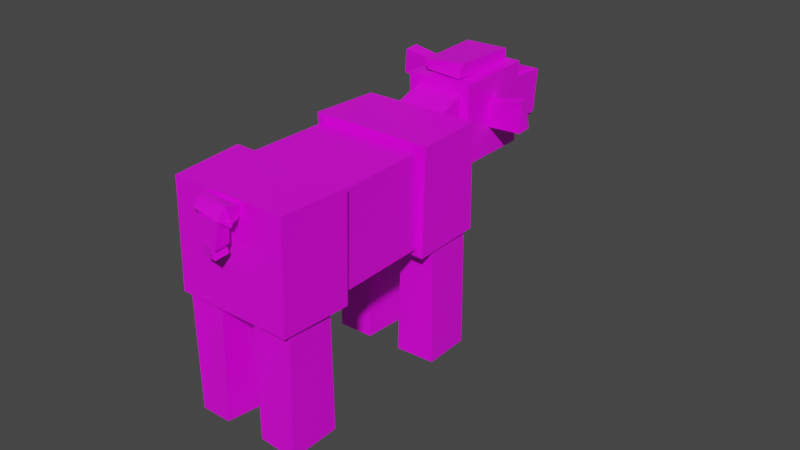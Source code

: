 # Source: mouflon_lamb.blend  (saved by Blender 2.90.8; exported with 4.5.12 LTS)
import bpy
from mathutils import Matrix  # noqa: F401  (used for matrix-valued properties, if any)

bpy.ops.wm.read_factory_settings(use_empty=True)
scene = bpy.context.scene
scene.name = 'Scene'

# ---- collections
col_collection = bpy.data.collections.new('Collection'); scene.collection.children.link(col_collection)

# ---- images (referenced by path relative to the original .blend; pixels are not part of the script)
import os
ASSET_DIR = os.environ.get("B2B_ASSET_DIR", "")  # directory of the original .blend (textures are referenced by path, not embedded)
HERE = os.path.dirname(os.path.abspath(__file__))  # packed textures are extracted next to this script under _unpacked/

def load_image(name, relpath, width, height, colorspace="sRGB"):
    """Load a texture the original file referenced (path relative to the .blend, or extracted next to this script)."""
    p = next((c for c in (os.path.join(HERE, relpath), os.path.join(ASSET_DIR, relpath)) if relpath and os.path.exists(c)), "")
    if p:
        img = bpy.data.images.load(p, check_existing=True)
        img.name = name
    else:  # same state as the original file: an image datablock whose file is absent (Cycles renders it pink)
        img = bpy.data.images.new(name, width, height)
        img.source = "FILE"
        img.filepath = "//" + (relpath or name)
    img.colorspace_settings.name = colorspace
    return img
img_mouflon_lamb_m_png = load_image('mouflon_lamb_m.png', 'mouflon_lamb_m.png', 1024, 1024, 'sRGB')

# ---- materials (node trees are filled in below, after node groups)
mat_material = bpy.data.materials.new('Material')
mat_material.alpha_threshold = 0.0
mat_material.use_transparent_shadow = False
mat_material.line_color = (0.0, 0.0, 0.0, 1.0)

# ---- material node trees
mat_material.use_nodes = True; mat_material.node_tree.nodes.clear()
_N = mat_material.node_tree.nodes; _L = mat_material.node_tree.links
n0 = _N.new('ShaderNodeOutputMaterial'); n0.name = 'Material Output'; n0.location = (300, 300)
n1 = _N.new('ShaderNodeBsdfPrincipled'); n1.name = 'Principled BSDF'; n1.location = (10, 300)
n1.distribution = 'GGX'
n1.subsurface_method = 'BURLEY'
n1.inputs[2].default_value = 0.4
n1.inputs[3].default_value = 1.45
n1.inputs[27].default_value = (0.0, 0.0, 0.0, 1.0)
n1.inputs[28].default_value = 1.0
n2 = _N.new('ShaderNodeTexImage'); n2.name = 'Image Texture'; n2.location = (-280, 265)
n2.image = img_mouflon_lamb_m_png
n2.interpolation = 'Closest'
_L.new(n1.outputs[0], n0.inputs[0])
_L.new(n2.outputs[0], n1.inputs[0])
n0.is_active_output = True

# ---- world
world_world = bpy.data.worlds.new('World'); scene.world = world_world
world_world.use_nodes = True; world_world.node_tree.nodes.clear()
_N = world_world.node_tree.nodes; _L = world_world.node_tree.links
n0 = _N.new('ShaderNodeOutputWorld'); n0.name = 'World Output'; n0.location = (300, 300)
n1 = _N.new('ShaderNodeBackground'); n1.name = 'Background'; n1.location = (10, 300)
n1.inputs[0].default_value = (0.05088, 0.05088, 0.05088, 1.0)
_L.new(n1.outputs[0], n0.inputs[0])
n0.is_active_output = True
world_world.color = (0.05088, 0.05088, 0.05088)
world_world.use_sun_shadow = False
world_world.sun_shadow_jitter_overblur = 0.0

# ---- meshes
me_id335 = bpy.data.meshes.new('ID335')
me_id335.from_pydata([(-337.5, 147.3, -348.4), (-338.7, 146.6, -349.4), (-338.7, 147.4, -349.2), (-337.6, 146.7, -349.5), (-337.6, 147.5, -349.4), (-338.6, 147.2, -348.3), (-337.4, 146.5, -348.6), (-338.6, 146.4, -348.4), (-338.6, 146.5, -348.4), (-337.4, 146.6, -348.6), (-338.5, 146.4, -348.0), (-338.5, 147.1, -347.8), (-337.5, 147.2, -348.4), (-338.6, 147.2, -348.3), (-338.8, 147.8, -349.4), (-340.4, 146.2, -349.5), (-338.7, 146.4, -349.7), (-340.2, 145.9, -347.9), (-340.3, 147.3, -347.6), (-340.5, 147.6, -349.2), (-338.6, 147.4, -347.7), (-338.5, 146.0, -348.0), (-338.7, 146.6, -349.3), (-338.7, 147.3, -349.1), (-337.6, 146.7, -349.4), (-337.6, 147.4, -349.2), (-337.7, 147.5, -349.5), (-338.7, 147.4, -349.4), (-337.6, 146.8, -349.6), (-338.7, 146.7, -349.5), (-339.3, 148.0, -347.4), (-339.3, 147.2, -347.7), (-339.5, 147.2, -347.7), (-339.6, 148.0, -347.4), (-339.4, 148.2, -347.9), (-339.3, 147.4, -348.2), (-339.6, 148.2, -347.9), (-339.6, 147.4, -348.2), (-339.3, 145.4, -349.1), (-339.6, 145.4, -349.1), (-339.2, 145.4, -348.5), (-339.5, 145.3, -348.5), (-339.6, 146.2, -348.5), (-339.6, 146.2, -349.0), (-339.3, 146.2, -349.1), (-339.3, 146.2, -348.5), (-338.7, 147.1, -347.8), (-340.1, 147.0, -347.6), (-340.1, 146.2, -347.8), (-340.1, 147.0, -347.4), (-338.6, 146.3, -348.0), (-340.0, 146.1, -347.5), (-338.7, 147.1, -347.5), (-338.6, 146.2, -347.7), (-345.9, 144.9, -347.8), (-344.4, 145.0, -348.0), (-344.7, 145.5, -350.2), (-344.5, 147.6, -347.4), (-346.0, 147.4, -347.3), (-346.3, 147.9, -349.5), (-344.8, 148.0, -349.6), (-346.2, 145.4, -350.0), (-339.7, 146.1, -347.9), (-339.4, 146.4, -349.2), (-339.5, 147.4, -348.9), (-339.8, 147.1, -347.7), (-341.5, 147.1, -348.1), (-341.2, 146.4, -349.6), (-341.5, 146.1, -348.4), (-341.2, 147.4, -349.4), (-341.2, 146.6, -350.1), (-341.5, 146.4, -353.0), (-341.5, 147.2, -352.8), (-341.2, 145.8, -350.2), (-342.2, 145.7, -350.1), (-342.6, 147.1, -352.7), (-342.5, 146.3, -352.9), (-342.2, 146.5, -350.0), (-341.3, 148.1, -349.7), (-341.6, 147.9, -352.7), (-342.7, 148.6, -352.4), (-342.3, 148.0, -349.6), (-341.6, 148.7, -352.5), (-341.3, 147.4, -349.9), (-342.3, 147.3, -349.8), (-342.6, 147.9, -352.6), (-345.1, 147.8, -349.3), (-345.5, 148.4, -352.1), (-345.1, 147.1, -349.5), (-345.4, 147.6, -352.3), (-346.1, 147.0, -349.4), (-346.5, 148.3, -352.0), (-346.5, 147.6, -352.1), (-346.2, 147.7, -349.2), (-345.0, 145.5, -349.8), (-345.3, 146.1, -352.6), (-346.1, 146.2, -349.6), (-345.4, 146.9, -352.4), (-345.0, 146.3, -349.7), (-346.0, 145.4, -349.7), (-346.4, 146.8, -352.3), (-346.4, 146.0, -352.5), (-344.7, 145.6, -350.0), (-342.6, 145.8, -350.2), (-344.8, 147.9, -349.5), (-342.7, 148.0, -349.7), (-342.5, 147.6, -347.8), (-344.4, 145.2, -348.1), (-342.4, 145.4, -348.3), (-344.5, 147.5, -347.6), (-346.3, 146.6, -347.7), (-346.2, 145.8, -347.6), (-346.2, 145.8, -347.9), (-346.2, 146.6, -347.5), (-346.0, 146.6, -347.5), (-346.0, 146.6, -347.7), (-346.0, 145.9, -347.9), (-345.9, 145.8, -347.7), (-346.2, 146.5, -347.5), (-346.2, 145.9, -348.0), (-346.4, 146.5, -347.6), (-346.4, 145.9, -347.8), (-346.2, 145.9, -347.6), (-346.0, 145.9, -347.8), (-346.1, 146.5, -347.7), (-346.3, 146.6, -347.8), (-346.4, 145.9, -347.8), (-346.4, 146.4, -347.7), (-346.1, 146.0, -347.8), (-346.2, 146.5, -347.7), (-346.2, 146.1, -348.3), (-346.5, 146.6, -348.2), (-346.5, 146.1, -348.3), (-346.2, 146.6, -348.2), (-346.5, 146.5, -348.4), (-346.5, 146.4, -348.2), (-346.2, 146.2, -348.5), (-346.3, 146.5, -348.5), (-346.5, 146.2, -348.5), (-346.5, 146.2, -348.2), (-346.2, 146.2, -348.3), (-346.2, 146.4, -348.2), (-346.0, 147.0, -350.0), (-345.9, 146.5, -350.1), (-345.4, 146.5, -350.2), (-345.9, 146.4, -349.6), (-345.4, 146.9, -349.5), (-345.9, 146.9, -349.5), (-345.4, 147.0, -350.0), (-345.4, 146.4, -349.7), (-341.0, 147.8, -347.8), (-340.9, 145.3, -348.3), (-341.1, 145.8, -350.5), (-342.3, 145.2, -348.2), (-342.6, 145.7, -350.4), (-341.3, 148.3, -350.0), (-342.7, 148.2, -349.8), (-342.5, 147.7, -347.6)], [], [(98, 97, 100, 96), (136, 140, 139, 138), (67, 63, 62, 68), (152, 151, 153, 154), (70, 73, 71, 72), (9, 10, 8), (12, 13, 11), (116, 112, 110, 115), (45, 42, 41, 40), (153, 157, 156, 154), (17, 21, 20, 18), (103, 102, 104, 105), (136, 138, 134, 137), (50, 53, 51, 48), (107, 108, 106, 109), (70, 72, 75, 77), (51, 53, 52, 49), (45, 44, 43, 42), (28, 24, 22, 29), (0, 4, 2, 5), (26, 28, 29, 27), (144, 143, 142, 148), (153, 151, 150, 157), (150, 151, 152, 155), (50, 48, 47, 46), (78, 82, 80, 81), (71, 73, 74, 76), (17, 18, 19, 15), (51, 49, 47, 48), (74, 77, 75, 76), (84, 81, 80, 85), (79, 83, 84, 85), (86, 88, 89, 87), (65, 64, 69, 66), (89, 92, 91, 87), (99, 96, 100, 101), (22, 23, 27, 29), (35, 34, 30, 31), (122, 118, 120, 121), (38, 40, 41, 39), (119, 121, 120, 125), (131, 127, 129, 133), (129, 128, 130, 133), (126, 128, 129, 127), (119, 123, 122, 121), (95, 101, 100, 97), (139, 135, 134, 138), (38, 44, 45, 40), (16, 15, 19, 14), (57, 60, 59, 58), (146, 148, 142, 147), (14, 20, 21, 16), (63, 67, 69, 64), (150, 155, 156, 157), (0, 6, 3, 4), (68, 62, 65, 66), (152, 154, 156, 155), (12, 9, 8, 13), (68, 66, 69, 67), (74, 73, 70, 77), (25, 24, 28, 26), (90, 88, 86, 93), (43, 44, 38, 39), (16, 21, 17, 15), (78, 83, 79, 82), (79, 85, 80, 82), (52, 53, 50, 46), (43, 39, 41, 42), (7, 5, 2, 1), (84, 83, 78, 81), (3, 6, 7, 1), (18, 20, 14, 19), (98, 94, 95, 97), (86, 87, 91, 93), (89, 88, 90, 92), (90, 93, 91, 92), (7, 6, 0, 5), (52, 46, 47, 49), (22, 24, 25, 23), (25, 26, 27, 23), (95, 94, 99, 101), (105, 106, 108, 103), (99, 94, 98, 96), (103, 108, 107, 102), (116, 117, 111, 112), (10, 9, 12, 11), (64, 65, 62, 63), (107, 109, 104, 102), (106, 105, 104, 109), (10, 11, 13, 8), (131, 132, 126, 127), (112, 111, 113, 110), (114, 115, 110, 113), (111, 117, 114, 113), (130, 128, 126, 132), (114, 117, 116, 115), (36, 33, 30, 34), (124, 123, 119, 125), (122, 123, 124, 118), (36, 37, 32, 33), (32, 31, 30, 33), (124, 125, 120, 118), (130, 132, 131, 133), (32, 37, 35, 31), (54, 55, 57, 58), (139, 140, 141, 135), (56, 55, 54, 61), (141, 137, 134, 135), (56, 61, 59, 60), (35, 37, 36, 34), (57, 55, 56, 60), (141, 140, 136, 137), (54, 58, 59, 61), (145, 147, 142, 143), (144, 149, 145, 143), (145, 149, 146, 147), (146, 149, 144, 148), (71, 76, 75, 72), (4, 3, 1, 2)])
_uv = me_id335.uv_layers.new(name='UVMap')
_uv.uv.foreach_set('vector', [0.3125, 0.6406, 0.3125, 0.5625, 0.25, 0.5625, 0.25, 0.6406, 0.9062, 0.1094, 0.9062, 0.125, 0.875, 0.125, 0.875, 0.1094, 0.9062, 0.5, 0.8125, 0.5, 0.8125, 0.5312, 0.9062, 0.5312, 0.4062, 0.5156, 0.2812, 0.5156, 0.2812, 0.4688, 0.4062, 0.4688, 0.3125, 0.7969, 0.375, 0.7969, 0.375, 0.7188, 0.3125, 0.7188, 1.0, 0.5781, 0.9375, 0.5938, 0.9375, 0.5781, 0.8125, 0.5781, 0.875, 0.5781, 0.875, 0.5938, 0.75, 0.2188, 0.75, 0.2031, 0.8125, 0.2031, 0.8125, 0.2188, 0.6875, 0.8906, 0.6875, 0.9062, 0.625, 0.9062, 0.625, 0.8906, 0.3125, 0.3438, 0.1562, 0.3438, 0.1562, 0.2812, 0.3125, 0.2812, 0.8125, 0.75, 0.8125, 0.7031, 0.7188, 0.7031, 0.7188, 0.75, 0.375, 0.4688, 0.375, 0.4062, 0.5, 0.4062, 0.5, 0.4688, 0.9062, 0.1094, 0.9062, 0.09375, 0.9375, 0.09375, 0.9375, 0.1094, 0.09375, 0.8594, 0.09375, 0.8438, 0.1875, 0.8438, 0.1875, 0.8594, 0.25, 0.4062, 0.25, 0.4688, 0.125, 0.4688, 0.125, 0.4062, 0.3125, 0.7969, 0.3125, 0.7188, 0.25, 0.7188, 0.25, 0.7969, 0.09375, 0.8125, 0.09375, 0.8438, 0.03125, 0.8438, 0.03125, 0.8125, 0.6875, 0.8906, 0.6875, 0.875, 0.7188, 0.875, 0.7188, 0.8906, 0.8438, 0.9219, 0.8438, 0.9375, 0.9375, 0.9375, 0.9375, 0.9219, 0.75, 0.8438, 0.75, 0.7969, 0.6875, 0.7969, 0.6875, 0.8438, 0.7812, 0.9219, 0.8438, 0.9219, 0.8438, 0.8906, 0.7812, 0.8906, 0.9062, 0.04688, 0.9062, 0.03125, 0.9375, 0.03125, 0.9375, 0.04688, 0.2812, 0.4688, 0.2812, 0.5156, 0.125, 0.5156, 0.125, 0.4688, 0.0, 0.3438, 0.1562, 0.3438, 0.1562, 0.2812, 0.0, 0.2812, 0.09375, 0.8594, 0.09375, 0.8906, 0.03125, 0.8906, 0.03125, 0.8594, 0.125, 0.7969, 0.125, 0.7188, 0.0625, 0.7188, 0.0625, 0.7969, 0.375, 0.7188, 0.375, 0.7969, 0.4375, 0.7969, 0.4375, 0.7188, 0.9062, 0.7031, 1.0, 0.7031, 1.0, 0.6406, 0.9062, 0.6406, 0.1875, 0.8438, 0.25, 0.8438, 0.25, 0.8594, 0.1875, 0.8594, 0.4375, 0.7969, 0.5, 0.7969, 0.5, 0.7188, 0.4375, 0.7188, 0.0, 0.7969, 0.0625, 0.7969, 0.0625, 0.7188, 0.0, 0.7188, 0.1875, 0.7188, 0.1875, 0.7969, 0.25, 0.7969, 0.25, 0.7188, 0.125, 0.6406, 0.1875, 0.6406, 0.1875, 0.5625, 0.125, 0.5625, 0.75, 0.5312, 0.75, 0.5, 0.6562, 0.5, 0.6562, 0.5312, 0.1875, 0.5625, 0.1875, 0.5312, 0.125, 0.5312, 0.125, 0.5625, 0.4375, 0.6406, 0.5, 0.6406, 0.5, 0.5625, 0.4375, 0.5625, 0.9375, 0.9375, 1.0, 0.9375, 1.0, 0.9219, 0.9375, 0.9219, 0.375, 0.875, 0.4375, 0.875, 0.4375, 0.8906, 0.375, 0.8906, 0.75, 0.1562, 0.8125, 0.1562, 0.8125, 0.1719, 0.75, 0.1719, 0.625, 0.875, 0.625, 0.8906, 0.5938, 0.8906, 0.5938, 0.875, 0.75, 0.125, 0.75, 0.1094, 0.8125, 0.1094, 0.8125, 0.125, 0.9688, 0.25, 0.9062, 0.25, 0.9062, 0.2344, 0.9688, 0.2344, 0.9062, 0.2344, 0.9062, 0.2031, 0.9688, 0.2031, 0.9688, 0.2344, 0.875, 0.2031, 0.9062, 0.2031, 0.9062, 0.2344, 0.875, 0.2344, 0.7188, 0.1406, 0.75, 0.1406, 0.75, 0.1562, 0.7188, 0.1562, 0.375, 0.5625, 0.375, 0.5312, 0.3125, 0.5312, 0.3125, 0.5625, 0.875, 0.125, 0.8438, 0.125, 0.8438, 0.1094, 0.875, 0.1094, 0.625, 0.875, 0.6875, 0.875, 0.6875, 0.8906, 0.625, 0.8906, 0.8125, 0.6406, 0.8125, 0.5938, 0.7188, 0.5938, 0.7188, 0.6406, 0.1562, 0.4062, 0.0, 0.4062, 0.0, 0.3594, 0.1562, 0.3594, 0.9375, 0.0625, 0.9375, 0.04688, 0.9688, 0.04688, 0.9688, 0.0625, 0.7188, 0.6406, 0.7188, 0.7031, 0.8125, 0.7031, 0.8125, 0.6406, 0.8125, 0.5, 0.8125, 0.4531, 0.75, 0.4531, 0.75, 0.5, 0.125, 0.5156, 0.0, 0.5156, 0.0, 0.4688, 0.125, 0.4688, 0.75, 0.8438, 0.8438, 0.8438, 0.8438, 0.7969, 0.75, 0.7969, 0.8125, 0.5781, 0.8125, 0.5312, 0.75, 0.5312, 0.75, 0.5781, 0.4062, 0.5156, 0.4062, 0.4688, 0.5625, 0.4688, 0.5625, 0.5156, 0.875, 0.5469, 0.9375, 0.5469, 0.9375, 0.5781, 0.875, 0.5781, 0.9062, 0.5312, 0.9688, 0.5312, 0.9688, 0.5, 0.9062, 0.5, 0.375, 0.8281, 0.375, 0.7969, 0.3125, 0.7969, 0.3125, 0.8281, 0.7812, 0.9375, 0.8438, 0.9375, 0.8438, 0.9219, 0.7812, 0.9219, 0.1875, 0.6719, 0.1875, 0.6406, 0.125, 0.6406, 0.125, 0.6719, 0.6875, 0.8594, 0.6875, 0.875, 0.625, 0.875, 0.625, 0.8594, 0.8125, 0.6406, 0.8125, 0.7031, 0.9062, 0.7031, 0.9062, 0.6406, 0.125, 0.7969, 0.1875, 0.7969, 0.1875, 0.7188, 0.125, 0.7188, 0.1875, 0.7188, 0.1875, 0.6875, 0.125, 0.6875, 0.125, 0.7188, 0.03125, 0.8438, 0.09375, 0.8438, 0.09375, 0.8594, 0.03125, 0.8594, 0.5312, 0.875, 0.5938, 0.875, 0.5938, 0.8906, 0.5312, 0.8906, 0.9062, 0.8438, 0.9375, 0.8438, 0.9375, 0.7969, 0.9062, 0.7969, 0.1875, 0.8281, 0.1875, 0.7969, 0.125, 0.7969, 0.125, 0.8281, 0.8438, 0.7969, 0.8438, 0.8438, 0.9062, 0.8438, 0.9062, 0.7969, 0.625, 0.7031, 0.7188, 0.7031, 0.7188, 0.6406, 0.625, 0.6406, 0.3125, 0.6406, 0.375, 0.6406, 0.375, 0.5625, 0.3125, 0.5625, 0.125, 0.6406, 0.125, 0.5625, 0.0625, 0.5625, 0.0625, 0.6406, 0.1875, 0.5625, 0.1875, 0.6406, 0.25, 0.6406, 0.25, 0.5625, 0.0, 0.6406, 0.0625, 0.6406, 0.0625, 0.5625, 0.0, 0.5625, 0.8438, 0.875, 0.8438, 0.8438, 0.75, 0.8438, 0.75, 0.875, 0.3438, 0.8438, 0.3438, 0.8594, 0.25, 0.8594, 0.25, 0.8438, 0.8438, 0.9688, 0.8438, 0.9375, 0.7812, 0.9375, 0.7812, 0.9688, 0.7812, 0.9375, 0.7812, 0.9219, 0.6875, 0.9219, 0.6875, 0.9375, 0.375, 0.5625, 0.375, 0.6406, 0.4375, 0.6406, 0.4375, 0.5625, 0.375, 0.3438, 0.375, 0.2812, 0.5, 0.2812, 0.5, 0.3438, 0.375, 0.6719, 0.375, 0.6406, 0.3125, 0.6406, 0.3125, 0.6719, 0.375, 0.4688, 0.25, 0.4688, 0.25, 0.4062, 0.375, 0.4062, 0.75, 0.2188, 0.75, 0.2344, 0.7188, 0.2344, 0.7188, 0.2188, 0.9375, 0.5938, 0.9375, 0.625, 0.875, 0.625, 0.875, 0.5938, 0.75, 0.5, 0.75, 0.5312, 0.8125, 0.5312, 0.8125, 0.5, 0.625, 0.3438, 0.5, 0.3438, 0.5, 0.2812, 0.625, 0.2812, 0.125, 0.4688, 0.0, 0.4688, 0.0, 0.4062, 0.125, 0.4062, 0.9375, 0.5938, 0.875, 0.5938, 0.875, 0.5781, 0.9375, 0.5781, 0.9688, 0.1562, 0.9688, 0.1875, 0.9062, 0.1875, 0.9062, 0.1562, 0.75, 0.2031, 0.75, 0.1875, 0.8125, 0.1875, 0.8125, 0.2031, 0.8125, 0.2344, 0.8125, 0.2188, 0.8438, 0.2188, 0.8438, 0.2344, 0.75, 0.25, 0.75, 0.2344, 0.8125, 0.2344, 0.8125, 0.25, 0.9688, 0.2031, 0.9062, 0.2031, 0.9062, 0.1875, 0.9688, 0.1875, 0.8125, 0.2344, 0.75, 0.2344, 0.75, 0.2188, 0.8125, 0.2188, 0.4688, 0.875, 0.4688, 0.8906, 0.4375, 0.8906, 0.4375, 0.875, 0.8125, 0.1406, 0.75, 0.1406, 0.75, 0.125, 0.8125, 0.125, 0.75, 0.1562, 0.75, 0.1406, 0.8125, 0.1406, 0.8125, 0.1562, 0.4688, 0.875, 0.5312, 0.875, 0.5312, 0.8906, 0.4688, 0.8906, 0.375, 0.9062, 0.375, 0.8906, 0.4375, 0.8906, 0.4375, 0.9062, 0.8125, 0.1406, 0.8438, 0.1406, 0.8438, 0.1562, 0.8125, 0.1562, 0.9688, 0.2031, 1.0, 0.2031, 1.0, 0.2344, 0.9688, 0.2344, 0.3438, 0.8906, 0.3438, 0.875, 0.375, 0.875, 0.375, 0.8906, 0.2812, 0.3594, 0.2812, 0.4062, 0.1562, 0.4062, 0.1562, 0.3594, 0.9062, 0.1406, 0.9062, 0.125, 0.9375, 0.125, 0.9375, 0.1406, 0.4375, 0.4062, 0.2812, 0.4062, 0.2812, 0.3594, 0.4375, 0.3594, 0.9375, 0.125, 0.9375, 0.1094, 0.9688, 0.1094, 0.9688, 0.125, 0.4375, 0.4062, 0.4375, 0.3594, 0.5625, 0.3594, 0.5625, 0.4062, 0.375, 0.875, 0.375, 0.8594, 0.4375, 0.8594, 0.4375, 0.875, 0.6875, 0.3438, 0.8438, 0.3438, 0.8438, 0.2812, 0.6875, 0.2812, 0.9375, 0.125, 0.9062, 0.125, 0.9062, 0.1094, 0.9375, 0.1094, 1.0, 0.3438, 0.8438, 0.3438, 0.8438, 0.2812, 1.0, 0.2812, 0.875, 0.0625, 0.8438, 0.0625, 0.8438, 0.04688, 0.875, 0.04688, 0.9062, 0.04688, 0.9062, 0.0625, 0.875, 0.0625, 0.875, 0.04688, 0.9062, 0.07812, 0.9062, 0.0625, 0.9375, 0.0625, 0.9375, 0.07812, 0.9375, 0.0625, 0.9062, 0.0625, 0.9062, 0.04688, 0.9375, 0.04688, 0.375, 0.7188, 0.375, 0.6875, 0.3125, 0.6875, 0.3125, 0.7188, 0.75, 0.7969, 0.8438, 0.7969, 0.8438, 0.7656, 0.75, 0.7656])
me_id335.materials.append(mat_material)
me_id335.use_remesh_fix_poles = True
me_id335.use_remesh_preserve_attributes = False
me_id335.use_mirror_vertex_groups = False
me_id335.update()
arm_armature_001 = bpy.data.armatures.new('Armature.001')  # bones are not reproduced

# ---- objects
ob_mouflon_f = bpy.data.objects.new('mouflon_f', me_id335)
ob_armature = bpy.data.objects.new('Armature', arm_armature_001)

# ---- transforms, parenting, visibility, modifiers, constraints
ob_mouflon_f.parent = ob_armature
ob_mouflon_f.matrix_parent_inverse = Matrix(((0.2652, 5.376e-17, 5.867e-17, 8.576e-09), (5.376e-17, 0.02312, -0.2642, 2.649), (-5.867e-17, 0.2642, 0.02312, -0.4013), (-0.0, -0.0, -0.0, 1.0)))
ob_mouflon_f.location = (87.17, 293.0, 413.5)
ob_mouflon_f.rotation_euler = (-0.2075, -0.1191, 1.518)
ob_mouflon_f.lineart.crease_threshold = 0.0
_vg = ob_mouflon_f.vertex_groups.new(name='Front Spine')
_vg.add([152, 155], 1.0, 'REPLACE')
_vg = ob_mouflon_f.vertex_groups.new(name='Front Breast')
_vg = ob_mouflon_f.vertex_groups.new(name='Front Right Hip')
_vg = ob_mouflon_f.vertex_groups.new(name='Front Right Leg')
for _i, _w in zip([70, 71, 72, 73, 74, 75, 76, 77], [1.0, 0.9754, 0.9888, 1.0, 1.0, 0.9752, 0.998, 0.9897]): _vg.add([_i], _w, 'REPLACE')
_vg = ob_mouflon_f.vertex_groups.new(name='Front Left Hip')
_vg = ob_mouflon_f.vertex_groups.new(name='Front Left Leg')
for _i, _w in zip([78, 79, 80, 81, 82, 83, 84, 85], [0.9689, 1.0, 1.0, 0.9871, 1.0, 0.9942, 1.0, 1.0]): _vg.add([_i], _w, 'REPLACE')
_vg = ob_mouflon_f.vertex_groups.new(name='Neck')
_vg.add([62, 63, 64, 65, 66, 67, 68, 69], 1.0, 'REPLACE')
_vg = ob_mouflon_f.vertex_groups.new(name='Head')
_vg = ob_mouflon_f.vertex_groups.new(name='Right Ear')
_vg.add([38, 39, 40, 41, 42, 43, 44, 45], 1.0, 'REPLACE')
_vg = ob_mouflon_f.vertex_groups.new(name='Left Ear')
_vg.add([30, 31, 32, 33, 34, 35, 36, 37], 1.0, 'REPLACE')
_vg = ob_mouflon_f.vertex_groups.new(name='Upper Jaw')
for _i, _w in zip([0, 1, 2, 3, 4, 5, 6, 7, 8, 9, 10, 11, 12, 13, 14, 15, 16, 17, 18, 19, 20, 21, 24, 25, 26, 28], [1.0, 1.0, 1.0, 1.0, 1.0, 1.0, 1.0, 1.0, 1.0, 1.0, 1.0, 1.0, 1.0, 1.0, 1.0, 1.0, 1.0, 1.0, 1.0, 1.0, 1.0, 1.0, 0.0, 0.0, 0.0, 0.0]): _vg.add([_i], _w, 'REPLACE')
_vg = ob_mouflon_f.vertex_groups.new(name='Mouth')
_vg.add([22, 23, 24, 25, 26, 27, 28, 29], 1.0, 'REPLACE')
_vg = ob_mouflon_f.vertex_groups.new(name='horn2')
_vg.add([46, 47, 48, 49, 50, 51, 52, 53], 1.0, 'REPLACE')
_vg = ob_mouflon_f.vertex_groups.new(name='horn3')
_vg = ob_mouflon_f.vertex_groups.new(name='Right Horn')
_vg = ob_mouflon_f.vertex_groups.new(name='horn4')
_vg = ob_mouflon_f.vertex_groups.new(name='Left Horn')
_vg = ob_mouflon_f.vertex_groups.new(name='Mid Spine')
_vg.add([55, 56, 57, 60, 102, 103, 104, 105, 106, 107, 108, 109, 150, 151, 153, 154, 156, 157], 1.0, 'REPLACE')
_vg = ob_mouflon_f.vertex_groups.new(name='Rear Spine')
_vg.add([54, 58, 59, 61, 142, 143, 144, 145, 146, 147, 148, 149], 1.0, 'REPLACE')
_vg = ob_mouflon_f.vertex_groups.new(name='Rear Breast')
_vg = ob_mouflon_f.vertex_groups.new(name='Rear Right Hip')
_vg = ob_mouflon_f.vertex_groups.new(name='Rear Right Leg')
for _i, _w in zip([94, 95, 96, 97, 98, 99, 100, 101], [0.9835, 1.0, 1.0, 1.0, 0.9998, 1.0, 1.0, 1.0]): _vg.add([_i], _w, 'REPLACE')
_vg = ob_mouflon_f.vertex_groups.new(name='Rear Left Hip')
_vg = ob_mouflon_f.vertex_groups.new(name='Rear Left Leg')
for _i, _w in zip([86, 87, 88, 89, 90, 91, 92, 93], [1.0, 0.9921, 1.0, 0.9998, 1.0, 1.0, 1.0, 1.0]): _vg.add([_i], _w, 'REPLACE')
_vg = ob_mouflon_f.vertex_groups.new(name='Upper Tail')
_vg.add([110, 111, 112, 113, 114, 115, 116, 117, 118, 119, 120, 121, 122, 123, 124, 125, 126, 127, 128, 129], 1.0, 'REPLACE')
_vg = ob_mouflon_f.vertex_groups.new(name='Tail')
_vg.add([126, 127, 128, 129], 1.0, 'REPLACE')
_vg = ob_mouflon_f.vertex_groups.new(name='Tail Mid')
_vg.add([130, 131, 132, 133, 134, 135, 136, 137, 138, 139, 140, 141], 1.0, 'REPLACE')
_m = ob_mouflon_f.modifiers.new('Armature', 'ARMATURE')
_m.object = ob_armature
ob_armature.location = (-3.234e-08, 0.6367, 10.08)
ob_armature.rotation_euler = (-1.484, -2.212e-16, 2.027e-16)
ob_armature.scale = (3.771, 3.771, 3.771)
ob_armature.show_in_front = True
ob_armature.lineart.crease_threshold = 0.0

# ---- collection membership
col_collection.objects.link(ob_mouflon_f)
col_collection.objects.link(ob_armature)

# ---- scene / render settings (as saved in the file)
scene.frame_start = 1; scene.frame_end = 250; scene.frame_set(0)
scene.render.engine = 'BLENDER_EEVEE_NEXT'
scene.cycles.use_denoising = False
scene.cycles.samples = 128
scene.cycles.sampling_pattern = 'TABULATED_SOBOL'
scene.cycles.use_adaptive_sampling = False
scene.cycles.use_light_tree = False
scene.view_settings.view_transform = 'Filmic'
bpy.context.view_layer.update()

# ---- added for rendering (the .blend has no active camera and no usable light): camera, sun
cam_auto = bpy.data.cameras.new('AutoCamera')
cam_auto.lens = 50.0
cam_auto.sensor_width = 36.0
cam_auto.clip_end = 1000.0
ob_auto_camera = bpy.data.objects.new('AutoCamera', cam_auto)
scene.collection.objects.link(ob_auto_camera)
ob_auto_camera.location = (12.6088, -12.9959, 12.5765)
ob_auto_camera.rotation_euler = (1.09748, -7.21219e-08, 0.694738)
scene.camera = ob_auto_camera
light_auto_sun = bpy.data.lights.new('AutoSun', 'SUN')
light_auto_sun.energy = 3.0
light_auto_sun.angle = 0.0523599
ob_auto_sun = bpy.data.objects.new('AutoSun', light_auto_sun)
scene.collection.objects.link(ob_auto_sun)
ob_auto_sun.rotation_euler = (0.872665, 0.174533, 0.523599)
bpy.context.view_layer.update()
